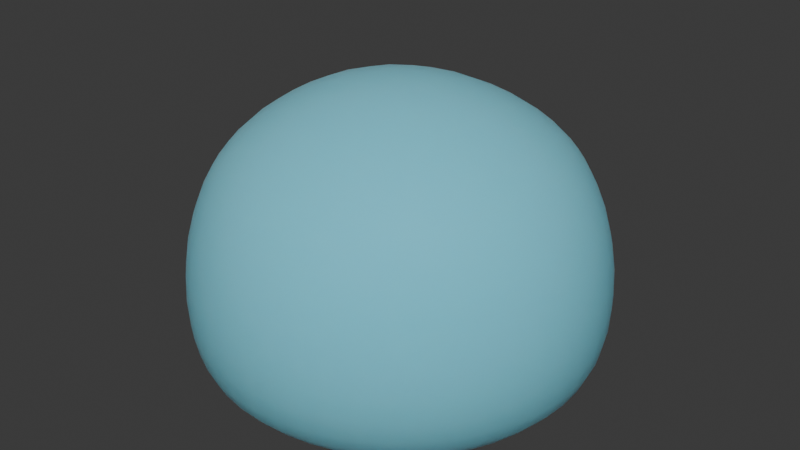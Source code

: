 # Source: Slime.blend  (saved by Blender 4.3.34; exported with 4.5.12 LTS)
import bpy
from mathutils import Matrix  # noqa: F401  (used for matrix-valued properties, if any)

bpy.ops.wm.read_factory_settings(use_empty=True)
scene = bpy.context.scene
scene.name = 'Scene'

# ---- collections
col_collection = bpy.data.collections.new('Collection'); scene.collection.children.link(col_collection)

# ---- materials (node trees are filled in below, after node groups)
mat_player_slime = bpy.data.materials.new('Player Slime')
mat_player_slime.alpha_threshold = 0.0
mat_player_slime.use_backface_culling = True
mat_player_slime.use_backface_culling_shadow = True
mat_player_slime.roughness = 0.5
mat_player_slime.line_color = (0.0, 0.0, 0.0, 1.0)
mat_core = bpy.data.materials.new('Core')

# ---- material node trees
mat_player_slime.use_nodes = True; mat_player_slime.node_tree.nodes.clear()
_N = mat_player_slime.node_tree.nodes; _L = mat_player_slime.node_tree.links
n0 = _N.new('ShaderNodeOutputMaterial'); n0.name = 'Material Output'; n0.location = (355, 279)
n1 = _N.new('ShaderNodeBsdfPrincipled'); n1.name = 'Principled BSDF'; n1.location = (2, 324)
n1.inputs[0].default_value = (0.1567, 0.5881, 0.8007, 1.0)
n1.inputs[2].default_value = 1.0
n1.inputs[3].default_value = 1.45
n1.inputs[8].default_value = 1.0
n1.inputs[9].default_value = (1.0, 1.0, 1.0)
n1.inputs[10].default_value = 0.55
_L.new(n1.outputs[0], n0.inputs[0])
n0.is_active_output = True
mat_core.use_nodes = True; mat_core.node_tree.nodes.clear()
_N = mat_core.node_tree.nodes; _L = mat_core.node_tree.links
n0 = _N.new('ShaderNodeBsdfPrincipled'); n0.name = 'Principled BSDF'; n0.location = (10, 300)
n0.inputs[0].default_value = (0.05811, 0.487, 0.8007, 1.0)
n0.inputs[7].default_value = 1.0
n1 = _N.new('ShaderNodeOutputMaterial'); n1.name = 'Material Output'; n1.location = (300, 300)
_L.new(n0.outputs[0], n1.inputs[0])
n1.is_active_output = True

# ---- world
world_world = bpy.data.worlds.new('World'); scene.world = world_world
world_world.use_nodes = True; world_world.node_tree.nodes.clear()
_N = world_world.node_tree.nodes; _L = world_world.node_tree.links
n0 = _N.new('ShaderNodeOutputWorld'); n0.name = 'World Output'; n0.location = (300, 300)
n1 = _N.new('ShaderNodeBackground'); n1.name = 'Background'; n1.location = (10, 300)
n1.inputs[0].default_value = (0.05088, 0.05088, 0.05088, 1.0)
_L.new(n1.outputs[0], n0.inputs[0])
n0.is_active_output = True
world_world.color = (0.05088, 0.05088, 0.05088)
world_world.sun_shadow_jitter_overblur = 0.0

# ---- meshes
me_cube = bpy.data.meshes.new('Cube')
me_cube.from_pydata([(0.1582, 0.1661, 0.3349), (0.1661, 0.1582, 0.009952), (0.1661, -0.1582, 0.3349), (0.1582, -0.1661, 0.009952), (-0.1661, 0.1582, 0.3349), (-0.1582, 0.1661, 0.009952), (-0.1582, -0.1661, 0.3349), (-0.1661, -0.1582, 0.009952), (-0.2201, 0.06476, 0.009952), (-0.223, -0.05395, 0.009952), (0.06476, 0.2201, 0.009952), (-0.05395, 0.223, 0.009952), (0.2068, 0.2086, 0.2135), (0.2068, 0.2086, 0.05182), (-0.2068, -0.2086, 0.05182), (-0.2068, -0.2086, 0.2135), (0.2086, -0.2068, 0.2135), (0.2086, -0.2068, 0.05182), (-0.2086, 0.2068, 0.2135), (-0.2086, 0.2068, 0.05182), (0.06476, -0.2201, 0.3349), (-0.05395, -0.223, 0.3349), (0.2201, 0.06476, 0.3349), (0.223, -0.05395, 0.3349), (-0.06476, -0.2201, 0.009952), (0.05395, -0.223, 0.009952), (-0.2201, -0.06476, 0.3349), (-0.223, 0.05395, 0.3349), (-0.06476, 0.2201, 0.3349), (0.05395, 0.223, 0.3349), (0.2201, -0.06476, 0.009952), (0.223, 0.05395, 0.009952), (-0.07725, 0.2834, 0.05182), (0.07482, 0.2841, 0.05182), (-0.07725, 0.2834, 0.2135), (0.07482, 0.2841, 0.2135), (0.2834, 0.07725, 0.05182), (0.2841, -0.07482, 0.05182), (0.2834, 0.07725, 0.2135), (0.2841, -0.07482, 0.2135), (-0.08555, 0.07668, 0.01163), (-0.08555, -0.07668, 0.01163), (0.08555, 0.07668, 0.01163), (0.08555, -0.07668, 0.01163), (-0.2834, -0.07725, 0.05182), (-0.2841, 0.07482, 0.05182), (-0.2834, -0.07725, 0.2135), (-0.2841, 0.07482, 0.2135), (0.07725, -0.2834, 0.05182), (-0.07482, -0.2841, 0.05182), (0.07725, -0.2834, 0.2135), (-0.07482, -0.2841, 0.2135), (0.08555, 0.07668, 0.4171), (0.08555, -0.07668, 0.4171), (-0.08555, 0.07668, 0.4171), (-0.08555, -0.07668, 0.4171)], [], [(55, 21, 6, 26), (51, 15, 6, 21), (47, 18, 4, 27), (43, 25, 3, 30), (39, 16, 2, 23), (35, 12, 0, 29), (10, 1, 13, 33), (33, 13, 12, 35), (5, 11, 32, 19), (11, 10, 33, 32), (19, 32, 34, 18), (32, 33, 35, 34), (18, 34, 28, 4), (34, 35, 29, 28), (30, 3, 17, 37), (37, 17, 16, 39), (1, 31, 36, 13), (31, 30, 37, 36), (13, 36, 38, 12), (36, 37, 39, 38), (12, 38, 22, 0), (38, 39, 23, 22), (9, 7, 24, 41), (41, 24, 25, 43), (5, 8, 40, 11), (8, 9, 41, 40), (11, 40, 42, 10), (40, 41, 43, 42), (10, 42, 31, 1), (42, 43, 30, 31), (8, 5, 19, 45), (45, 19, 18, 47), (7, 9, 44, 14), (9, 8, 45, 44), (14, 44, 46, 15), (44, 45, 47, 46), (15, 46, 26, 6), (46, 47, 27, 26), (24, 7, 14, 49), (49, 14, 15, 51), (3, 25, 48, 17), (25, 24, 49, 48), (17, 48, 50, 16), (48, 49, 51, 50), (16, 50, 20, 2), (50, 51, 21, 20), (23, 2, 20, 53), (53, 20, 21, 55), (0, 22, 52, 29), (22, 23, 53, 52), (29, 52, 54, 28), (52, 53, 55, 54), (28, 54, 27, 4), (54, 55, 26, 27)])
me_cube.polygons.foreach_set('use_smooth', [True] * 54)
_uv = me_cube.uv_layers.new(name='UVMap')
_uv.uv.foreach_set('vector', [0.7917, 0.6667, 0.7917, 0.75, 0.875, 0.75, 0.875, 0.6667, 0.5417, 0.9167, 0.5417, 1.0, 0.625, 1.0, 0.625, 0.9167, 0.5417, 0.1667, 0.5417, 0.25, 0.625, 0.25, 0.625, 0.1667, 0.2917, 0.6667, 0.2917, 0.75, 0.375, 0.75, 0.375, 0.6667, 0.5417, 0.6667, 0.5417, 0.75, 0.625, 0.75, 0.625, 0.6667, 0.5417, 0.4167, 0.5417, 0.5, 0.625, 0.5, 0.625, 0.4167, 0.375, 0.4167, 0.375, 0.5, 0.4583, 0.5, 0.4583, 0.4167, 0.4583, 0.4167, 0.4583, 0.5, 0.5417, 0.5, 0.5417, 0.4167, 0.375, 0.25, 0.375, 0.3333, 0.4583, 0.3333, 0.4583, 0.25, 0.375, 0.3333, 0.375, 0.4167, 0.4583, 0.4167, 0.4583, 0.3333, 0.4583, 0.25, 0.4583, 0.3333, 0.5417, 0.3333, 0.5417, 0.25, 0.4583, 0.3333, 0.4583, 0.4167, 0.5417, 0.4167, 0.5417, 0.3333, 0.5417, 0.25, 0.5417, 0.3333, 0.625, 0.3333, 0.625, 0.25, 0.5417, 0.3333, 0.5417, 0.4167, 0.625, 0.4167, 0.625, 0.3333, 0.375, 0.6667, 0.375, 0.75, 0.4583, 0.75, 0.4583, 0.6667, 0.4583, 0.6667, 0.4583, 0.75, 0.5417, 0.75, 0.5417, 0.6667, 0.375, 0.5, 0.375, 0.5833, 0.4583, 0.5833, 0.4583, 0.5, 0.375, 0.5833, 0.375, 0.6667, 0.4583, 0.6667, 0.4583, 0.5833, 0.4583, 0.5, 0.4583, 0.5833, 0.5417, 0.5833, 0.5417, 0.5, 0.4583, 0.5833, 0.4583, 0.6667, 0.5417, 0.6667, 0.5417, 0.5833, 0.5417, 0.5, 0.5417, 0.5833, 0.625, 0.5833, 0.625, 0.5, 0.5417, 0.5833, 0.5417, 0.6667, 0.625, 0.6667, 0.625, 0.5833, 0.125, 0.6667, 0.125, 0.75, 0.2083, 0.75, 0.2083, 0.6667, 0.2083, 0.6667, 0.2083, 0.75, 0.2917, 0.75, 0.2917, 0.6667, 0.125, 0.5, 0.125, 0.5833, 0.2083, 0.5833, 0.2083, 0.5, 0.125, 0.5833, 0.125, 0.6667, 0.2083, 0.6667, 0.2083, 0.5833, 0.2083, 0.5, 0.2083, 0.5833, 0.2917, 0.5833, 0.2917, 0.5, 0.2083, 0.5833, 0.2083, 0.6667, 0.2917, 0.6667, 0.2917, 0.5833, 0.2917, 0.5, 0.2917, 0.5833, 0.375, 0.5833, 0.375, 0.5, 0.2917, 0.5833, 0.2917, 0.6667, 0.375, 0.6667, 0.375, 0.5833, 0.375, 0.1667, 0.375, 0.25, 0.4583, 0.25, 0.4583, 0.1667, 0.4583, 0.1667, 0.4583, 0.25, 0.5417, 0.25, 0.5417, 0.1667, 0.375, 0.0, 0.375, 0.08333, 0.4583, 0.08333, 0.4583, 0.0, 0.375, 0.08333, 0.375, 0.1667, 0.4583, 0.1667, 0.4583, 0.08333, 0.4583, 0.0, 0.4583, 0.08333, 0.5417, 0.08333, 0.5417, 0.0, 0.4583, 0.08333, 0.4583, 0.1667, 0.5417, 0.1667, 0.5417, 0.08333, 0.5417, 0.0, 0.5417, 0.08333, 0.625, 0.08333, 0.625, 0.0, 0.5417, 0.08333, 0.5417, 0.1667, 0.625, 0.1667, 0.625, 0.08333, 0.375, 0.9167, 0.375, 1.0, 0.4583, 1.0, 0.4583, 0.9167, 0.4583, 0.9167, 0.4583, 1.0, 0.5417, 1.0, 0.5417, 0.9167, 0.375, 0.75, 0.375, 0.8333, 0.4583, 0.8333, 0.4583, 0.75, 0.375, 0.8333, 0.375, 0.9167, 0.4583, 0.9167, 0.4583, 0.8333, 0.4583, 0.75, 0.4583, 0.8333, 0.5417, 0.8333, 0.5417, 0.75, 0.4583, 0.8333, 0.4583, 0.9167, 0.5417, 0.9167, 0.5417, 0.8333, 0.5417, 0.75, 0.5417, 0.8333, 0.625, 0.8333, 0.625, 0.75, 0.5417, 0.8333, 0.5417, 0.9167, 0.625, 0.9167, 0.625, 0.8333, 0.625, 0.6667, 0.625, 0.75, 0.7083, 0.75, 0.7083, 0.6667, 0.7083, 0.6667, 0.7083, 0.75, 0.7917, 0.75, 0.7917, 0.6667, 0.625, 0.5, 0.625, 0.5833, 0.7083, 0.5833, 0.7083, 0.5, 0.625, 0.5833, 0.625, 0.6667, 0.7083, 0.6667, 0.7083, 0.5833, 0.7083, 0.5, 0.7083, 0.5833, 0.7917, 0.5833, 0.7917, 0.5, 0.7083, 0.5833, 0.7083, 0.6667, 0.7917, 0.6667, 0.7917, 0.5833, 0.7917, 0.5, 0.7917, 0.5833, 0.875, 0.5833, 0.875, 0.5, 0.7917, 0.5833, 0.7917, 0.6667, 0.875, 0.6667, 0.875, 0.5833])
me_cube.materials.append(mat_player_slime)
me_cube.use_mirror_vertex_groups = False
me_cube.update()
me_sphere = bpy.data.meshes.new('Sphere')
me_sphere.from_pydata([(0.02202, 0.03031, 0.2401), (0.03814, 0.0525, 0.2127), (0.04404, 0.06062, 0.1753), (0.03814, 0.0525, 0.1378), (0.02202, 0.03031, 0.1104), (0.03563, 0.01158, 0.2401), (0.06171, 0.02005, 0.2127), (0.07126, 0.02315, 0.1753), (0.06171, 0.02005, 0.1378), (0.03563, 0.01158, 0.1104), (0.03563, -0.01158, 0.2401), (0.06171, -0.02005, 0.2127), (0.07126, -0.02315, 0.1753), (0.06171, -0.02005, 0.1378), (0.03563, -0.01158, 0.1104), (0.02202, -0.03031, 0.2401), (0.03814, -0.0525, 0.2127), (0.04404, -0.06062, 0.1753), (0.03814, -0.0525, 0.1378), (0.02202, -0.03031, 0.1104), (2.791e-09, -0.03746, 0.2401), (5.583e-09, -0.06489, 0.2127), (5.583e-09, -0.07493, 0.1753), (5.583e-09, -0.06489, 0.1378), (2.791e-09, -0.03746, 0.1104), (-0.02202, -0.03031, 0.2401), (-0.03814, -0.0525, 0.2127), (-0.04404, -0.06062, 0.1753), (-0.03814, -0.0525, 0.1378), (-0.02202, -0.03031, 0.1104), (0.0, 0.0, 0.2502), (-0.03563, -0.01158, 0.2401), (-0.06171, -0.02005, 0.2127), (-0.07126, -0.02315, 0.1753), (-0.06171, -0.02005, 0.1378), (-0.03563, -0.01158, 0.1104), (0.0, 0.0, 0.1003), (-0.03563, 0.01158, 0.2401), (-0.06171, 0.02005, 0.2127), (-0.07126, 0.02315, 0.1753), (-0.06171, 0.02005, 0.1378), (-0.03563, 0.01158, 0.1104), (-0.02202, 0.03031, 0.2401), (-0.03814, 0.0525, 0.2127), (-0.04404, 0.06062, 0.1753), (-0.03814, 0.0525, 0.1378), (-0.02202, 0.03031, 0.1104), (-6.978e-09, 0.03746, 0.2401), (-1.117e-08, 0.06489, 0.2127), (-1.396e-08, 0.07493, 0.1753), (-1.117e-08, 0.06489, 0.1378), (-6.978e-09, 0.03746, 0.1104)], [], [(36, 51, 4), (50, 49, 2, 3), (48, 47, 0, 1), (51, 50, 3, 4), (49, 48, 1, 2), (47, 30, 0), (4, 3, 8, 9), (2, 1, 6, 7), (0, 30, 5), (36, 4, 9), (3, 2, 7, 8), (1, 0, 5, 6), (9, 8, 13, 14), (7, 6, 11, 12), (5, 30, 10), (36, 9, 14), (8, 7, 12, 13), (6, 5, 10, 11), (14, 13, 18, 19), (12, 11, 16, 17), (10, 30, 15), (36, 14, 19), (13, 12, 17, 18), (11, 10, 15, 16), (19, 18, 23, 24), (17, 16, 21, 22), (15, 30, 20), (36, 19, 24), (18, 17, 22, 23), (16, 15, 20, 21), (22, 21, 26, 27), (20, 30, 25), (36, 24, 29), (23, 22, 27, 28), (21, 20, 25, 26), (24, 23, 28, 29), (25, 30, 31), (36, 29, 35), (28, 27, 33, 34), (26, 25, 31, 32), (29, 28, 34, 35), (27, 26, 32, 33), (36, 35, 41), (34, 33, 39, 40), (32, 31, 37, 38), (35, 34, 40, 41), (33, 32, 38, 39), (31, 30, 37), (36, 41, 46), (40, 39, 44, 45), (38, 37, 42, 43), (41, 40, 45, 46), (39, 38, 43, 44), (37, 30, 42), (36, 46, 51), (45, 44, 49, 50), (43, 42, 47, 48), (46, 45, 50, 51), (44, 43, 48, 49), (42, 30, 47)])
me_sphere.polygons.foreach_set('use_smooth', [True] * 60)
_uv = me_sphere.uv_layers.new(name='UVMap')
_uv.uv.foreach_set('vector', [0.65, 0.0, 0.7, 0.1667, 0.6, 0.1667, 0.7, 0.3333, 0.7, 0.5, 0.6, 0.5, 0.6, 0.3333, 0.7, 0.6667, 0.7, 0.8333, 0.6, 0.8333, 0.6, 0.6667, 0.7, 0.1667, 0.7, 0.3333, 0.6, 0.3333, 0.6, 0.1667, 0.7, 0.5, 0.7, 0.6667, 0.6, 0.6667, 0.6, 0.5, 0.7, 0.8333, 0.65, 1.0, 0.6, 0.8333, 0.6, 0.1667, 0.6, 0.3333, 0.5, 0.3333, 0.5, 0.1667, 0.6, 0.5, 0.6, 0.6667, 0.5, 0.6667, 0.5, 0.5, 0.6, 0.8333, 0.55, 1.0, 0.5, 0.8333, 0.55, 0.0, 0.6, 0.1667, 0.5, 0.1667, 0.6, 0.3333, 0.6, 0.5, 0.5, 0.5, 0.5, 0.3333, 0.6, 0.6667, 0.6, 0.8333, 0.5, 0.8333, 0.5, 0.6667, 0.5, 0.1667, 0.5, 0.3333, 0.4, 0.3333, 0.4, 0.1667, 0.5, 0.5, 0.5, 0.6667, 0.4, 0.6667, 0.4, 0.5, 0.5, 0.8333, 0.45, 1.0, 0.4, 0.8333, 0.45, 0.0, 0.5, 0.1667, 0.4, 0.1667, 0.5, 0.3333, 0.5, 0.5, 0.4, 0.5, 0.4, 0.3333, 0.5, 0.6667, 0.5, 0.8333, 0.4, 0.8333, 0.4, 0.6667, 0.4, 0.1667, 0.4, 0.3333, 0.3, 0.3333, 0.3, 0.1667, 0.4, 0.5, 0.4, 0.6667, 0.3, 0.6667, 0.3, 0.5, 0.4, 0.8333, 0.35, 1.0, 0.3, 0.8333, 0.35, 0.0, 0.4, 0.1667, 0.3, 0.1667, 0.4, 0.3333, 0.4, 0.5, 0.3, 0.5, 0.3, 0.3333, 0.4, 0.6667, 0.4, 0.8333, 0.3, 0.8333, 0.3, 0.6667, 0.3, 0.1667, 0.3, 0.3333, 0.2, 0.3333, 0.2, 0.1667, 0.3, 0.5, 0.3, 0.6667, 0.2, 0.6667, 0.2, 0.5, 0.3, 0.8333, 0.25, 1.0, 0.2, 0.8333, 0.25, 0.0, 0.3, 0.1667, 0.2, 0.1667, 0.3, 0.3333, 0.3, 0.5, 0.2, 0.5, 0.2, 0.3333, 0.3, 0.6667, 0.3, 0.8333, 0.2, 0.8333, 0.2, 0.6667, 0.2, 0.5, 0.2, 0.6667, 0.1, 0.6667, 0.1, 0.5, 0.2, 0.8333, 0.15, 1.0, 0.1, 0.8333, 0.15, 0.0, 0.2, 0.1667, 0.1, 0.1667, 0.2, 0.3333, 0.2, 0.5, 0.1, 0.5, 0.1, 0.3333, 0.2, 0.6667, 0.2, 0.8333, 0.1, 0.8333, 0.1, 0.6667, 0.2, 0.1667, 0.2, 0.3333, 0.1, 0.3333, 0.1, 0.1667, 0.1, 0.8333, 0.05, 1.0, 0.0, 0.8333, 0.05, 0.0, 0.1, 0.1667, 0.0, 0.1667, 0.1, 0.3333, 0.1, 0.5, 0.0, 0.5, 0.0, 0.3333, 0.1, 0.6667, 0.1, 0.8333, 0.0, 0.8333, 0.0, 0.6667, 0.1, 0.1667, 0.1, 0.3333, 0.0, 0.3333, 0.0, 0.1667, 0.1, 0.5, 0.1, 0.6667, 0.0, 0.6667, 0.0, 0.5, 0.95, 0.0, 1.0, 0.1667, 0.9, 0.1667, 1.0, 0.3333, 1.0, 0.5, 0.9, 0.5, 0.9, 0.3333, 1.0, 0.6667, 1.0, 0.8333, 0.9, 0.8333, 0.9, 0.6667, 1.0, 0.1667, 1.0, 0.3333, 0.9, 0.3333, 0.9, 0.1667, 1.0, 0.5, 1.0, 0.6667, 0.9, 0.6667, 0.9, 0.5, 1.0, 0.8333, 0.95, 1.0, 0.9, 0.8333, 0.85, 0.0, 0.9, 0.1667, 0.8, 0.1667, 0.9, 0.3333, 0.9, 0.5, 0.8, 0.5, 0.8, 0.3333, 0.9, 0.6667, 0.9, 0.8333, 0.8, 0.8333, 0.8, 0.6667, 0.9, 0.1667, 0.9, 0.3333, 0.8, 0.3333, 0.8, 0.1667, 0.9, 0.5, 0.9, 0.6667, 0.8, 0.6667, 0.8, 0.5, 0.9, 0.8333, 0.85, 1.0, 0.8, 0.8333, 0.75, 0.0, 0.8, 0.1667, 0.7, 0.1667, 0.8, 0.3333, 0.8, 0.5, 0.7, 0.5, 0.7, 0.3333, 0.8, 0.6667, 0.8, 0.8333, 0.7, 0.8333, 0.7, 0.6667, 0.8, 0.1667, 0.8, 0.3333, 0.7, 0.3333, 0.7, 0.1667, 0.8, 0.5, 0.8, 0.6667, 0.7, 0.6667, 0.7, 0.5, 0.8, 0.8333, 0.75, 1.0, 0.7, 0.8333])
me_sphere.materials.append(mat_core)
me_sphere.update()
arm_armature_001 = bpy.data.armatures.new('Armature.001')  # bones are not reproduced

# ---- objects
ob_cube = bpy.data.objects.new('Cube', me_cube)
ob_armature = bpy.data.objects.new('Armature', arm_armature_001)
ob_sphere = bpy.data.objects.new('Sphere', me_sphere)

# ---- transforms, parenting, visibility, modifiers, constraints
ob_cube.parent = ob_armature
ob_cube.matrix_parent_inverse = Matrix(((5.0, -0.0, 0.0, -0.0), (-0.0, 5.0, -0.0, 0.0), (0.0, -0.0, 5.0, -0.0), (-0.0, 0.0, -0.0, 1.0)))
ob_cube.location = (0.0, 0.0, 0.0)
ob_cube.scale = (1.097, 1.097, 1.097)
ob_cube.lock_rotations_4d = False
ob_cube.empty_display_type = 'ARROWS'
ob_cube.lineart.crease_threshold = 0.0
_vg = ob_cube.vertex_groups.new(name='Spine')
_vg.add([0, 1, 2, 3, 4, 5, 6, 7, 8, 9, 10, 11, 12, 13, 14, 15, 16, 17, 18, 19, 20, 21, 22, 23, 24, 25, 26, 27, 28, 29, 30, 31, 32, 33, 34, 35, 36, 37, 38, 39, 40, 41, 42, 43, 44, 45, 46, 47, 48, 49, 50, 51, 52, 53, 54, 55], 1.0, 'REPLACE')
_m = ob_cube.modifiers.new('Subdivision', 'SUBSURF')
_m = ob_cube.modifiers.new('Armature', 'ARMATURE')
_m.object = ob_armature
_m.vertex_group = 'Spine'
ob_armature.location = (0.0, 0.0, 0.0)
ob_armature.scale = (0.2, 0.2, 0.2)
ob_armature.show_in_front = True
ob_sphere.parent = ob_armature
ob_sphere.matrix_parent_inverse = Matrix(((5.0, -0.0, 0.0, -0.0), (-0.0, 5.0, -0.0, 0.0), (0.0, -0.0, 5.0, -0.0), (-0.0, 0.0, -0.0, 1.0)))
ob_sphere.location = (0.0, 0.0, 0.0)
ob_sphere.lock_scale = (True, True, True)
_vg = ob_sphere.vertex_groups.new(name='Spine')
_vg.add([0, 1, 2, 3, 4, 5, 6, 7, 8, 9, 10, 11, 12, 13, 14, 15, 16, 17, 18, 19, 20, 21, 22, 23, 24, 25, 26, 27, 28, 29, 30, 31, 32, 33, 34, 35, 36, 37, 38, 39, 40, 41, 42, 43, 44, 45, 46, 47, 48, 49, 50, 51], 1.0, 'REPLACE')
_m = ob_sphere.modifiers.new('Armature', 'ARMATURE')
_m.object = ob_armature
_c = ob_sphere.constraints.new('LIMIT_SCALE'); _c.name = 'Limit Scale'
_c.influence = 0.0

# ---- collection membership
col_collection.objects.link(ob_cube)
col_collection.objects.link(ob_armature)
col_collection.objects.link(ob_sphere)

# ---- scene / render settings (as saved in the file)
scene.frame_start = 1; scene.frame_end = 50; scene.frame_set(31)
scene.render.engine = 'BLENDER_EEVEE_NEXT'
scene.render.fps = 120
bpy.context.view_layer.update()

# ---- added for rendering (the .blend has no active camera and no usable light): camera, sun
cam_auto = bpy.data.cameras.new('AutoCamera')
cam_auto.lens = 50.0
cam_auto.sensor_width = 36.0
cam_auto.clip_end = 1000.0
ob_auto_camera = bpy.data.objects.new('AutoCamera', cam_auto)
scene.collection.objects.link(ob_auto_camera)
ob_auto_camera.location = (0.895228, -1.07427, 0.947404)
ob_auto_camera.rotation_euler = (1.09748, -7.21219e-08, 0.694738)
scene.camera = ob_auto_camera
light_auto_sun = bpy.data.lights.new('AutoSun', 'SUN')
light_auto_sun.energy = 3.0
light_auto_sun.angle = 0.0523599
ob_auto_sun = bpy.data.objects.new('AutoSun', light_auto_sun)
scene.collection.objects.link(ob_auto_sun)
ob_auto_sun.rotation_euler = (0.872665, 0.174533, 0.523599)
bpy.context.view_layer.update()
